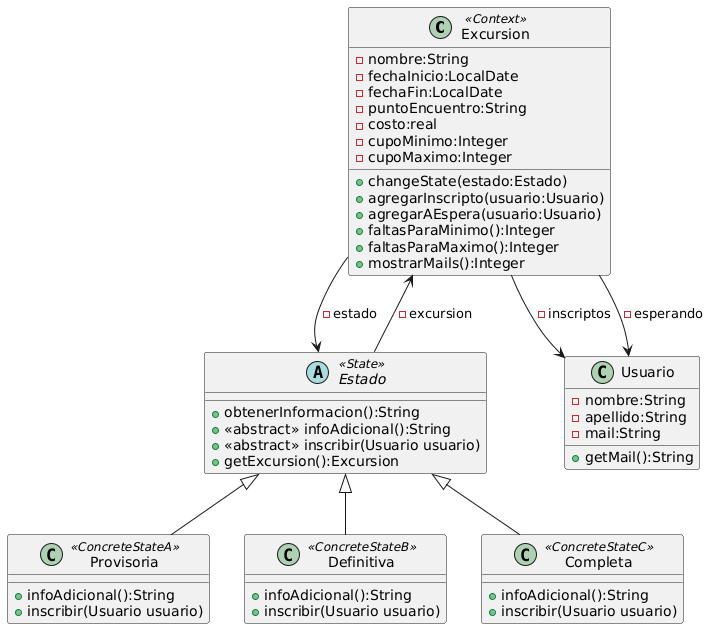

The diagram above was rendered by PlantUML. Its source (embedded in the PNG):
@startuml
class Excursion <<Context>>{
-nombre:String
-fechaInicio:LocalDate
-fechaFin:LocalDate
-puntoEncuentro:String
-costo:real
-cupoMinimo:Integer
-cupoMaximo:Integer
+changeState(estado:Estado)
+agregarInscripto(usuario:Usuario)
+agregarAEspera(usuario:Usuario)
+faltasParaMinimo():Integer
+faltasParaMaximo():Integer
+mostrarMails():Integer
}

abstract class Estado <<State>>{
+obtenerInformacion():String
+<<abstract>> infoAdicional():String
+<<abstract>> inscribir(Usuario usuario)
+getExcursion():Excursion
}

class Usuario{
-nombre:String
-apellido:String
-mail:String
+getMail():String
}

class Provisoria <<ConcreteStateA>>{
+ infoAdicional():String
+ inscribir(Usuario usuario)
}
class Definitiva<<ConcreteStateB>>{
+ infoAdicional():String
+ inscribir(Usuario usuario)
}

class Completa<<ConcreteStateC>>{
+ infoAdicional():String
+ inscribir(Usuario usuario)
}
Excursion --> Usuario: -inscriptos
Excursion --> Usuario: -esperando
Excursion --> Estado: -estado
Estado --> Excursion: -excursion
Estado <|-- Provisoria
Estado <|-- Definitiva
Estado <|-- Completa
@enduml